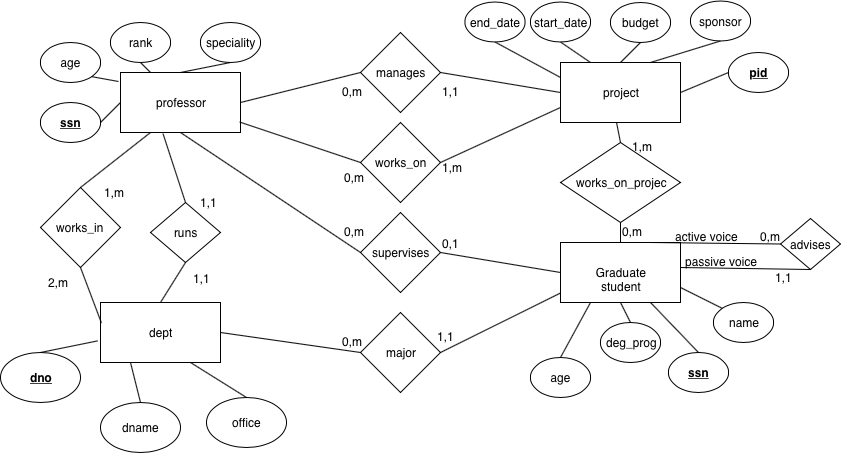

The diagram above was exported from draw.io. Its source (the exported page's mxGraphModel, read from the mxfile embedded in the PNG):
<mxGraphModel dx="1810" dy="447" grid="1" gridSize="10" guides="1" tooltips="1" connect="1" arrows="1" fold="1" page="1" pageScale="1" pageWidth="850" pageHeight="1100" math="0" shadow="0">
  <root>
    <mxCell id="0" />
    <mxCell id="1" parent="0" />
    <mxCell id="2" value="professor" style="rounded=0;whiteSpace=wrap;html=1;" parent="1" vertex="1">
      <mxGeometry x="20" y="100" width="120" height="60" as="geometry" />
    </mxCell>
    <mxCell id="3" value="age" style="ellipse;whiteSpace=wrap;html=1;" parent="1" vertex="1">
      <mxGeometry x="-60" y="70" width="60" height="40" as="geometry" />
    </mxCell>
    <mxCell id="4" value="&lt;b&gt;&lt;u&gt;ssn&lt;/u&gt;&lt;/b&gt;" style="ellipse;whiteSpace=wrap;html=1;" parent="1" vertex="1">
      <mxGeometry x="-60" y="130" width="60" height="40" as="geometry" />
    </mxCell>
    <mxCell id="5" value="speciality" style="ellipse;whiteSpace=wrap;html=1;" parent="1" vertex="1">
      <mxGeometry x="100" y="50" width="60" height="40" as="geometry" />
    </mxCell>
    <mxCell id="6" value="rank" style="ellipse;whiteSpace=wrap;html=1;" parent="1" vertex="1">
      <mxGeometry x="10" y="50" width="60" height="40" as="geometry" />
    </mxCell>
    <mxCell id="7" value="" style="endArrow=none;html=1;entryX=0;entryY=0.5;entryDx=0;entryDy=0;exitX=1;exitY=0.5;exitDx=0;exitDy=0;" parent="1" source="4" target="2" edge="1">
      <mxGeometry width="50" height="50" relative="1" as="geometry">
        <mxPoint y="230" as="sourcePoint" />
        <mxPoint x="50" y="180" as="targetPoint" />
      </mxGeometry>
    </mxCell>
    <mxCell id="8" value="project" style="rounded=0;whiteSpace=wrap;html=1;" parent="1" vertex="1">
      <mxGeometry x="460" y="90" width="120" height="60" as="geometry" />
    </mxCell>
    <mxCell id="9" value="sponsor" style="ellipse;whiteSpace=wrap;html=1;" parent="1" vertex="1">
      <mxGeometry x="590" y="28.5" width="60" height="40" as="geometry" />
    </mxCell>
    <mxCell id="10" value="&lt;b&gt;&lt;u&gt;pid&lt;/u&gt;&lt;/b&gt;" style="ellipse;whiteSpace=wrap;html=1;" parent="1" vertex="1">
      <mxGeometry x="628" y="80" width="60" height="40" as="geometry" />
    </mxCell>
    <mxCell id="11" value="budget" style="ellipse;whiteSpace=wrap;html=1;" parent="1" vertex="1">
      <mxGeometry x="510" y="30" width="60" height="40" as="geometry" />
    </mxCell>
    <mxCell id="12" value="start_date" style="ellipse;whiteSpace=wrap;html=1;" parent="1" vertex="1">
      <mxGeometry x="430" y="29.5" width="60" height="40" as="geometry" />
    </mxCell>
    <mxCell id="13" value="end_date" style="ellipse;whiteSpace=wrap;html=1;" parent="1" vertex="1">
      <mxGeometry x="364.5" y="29.5" width="60" height="40" as="geometry" />
    </mxCell>
    <mxCell id="14" value="Graduate student" style="rounded=0;whiteSpace=wrap;html=1;" parent="1" vertex="1">
      <mxGeometry x="460" y="270" width="120" height="60" as="geometry" />
    </mxCell>
    <mxCell id="15" value="name" style="ellipse;whiteSpace=wrap;html=1;" parent="1" vertex="1">
      <mxGeometry x="613" y="330" width="60" height="40" as="geometry" />
    </mxCell>
    <mxCell id="16" value="deg_prog" style="ellipse;whiteSpace=wrap;html=1;" parent="1" vertex="1">
      <mxGeometry x="500" y="350" width="60" height="40" as="geometry" />
    </mxCell>
    <mxCell id="17" value="age" style="ellipse;whiteSpace=wrap;html=1;" parent="1" vertex="1">
      <mxGeometry x="430" y="385" width="60" height="40" as="geometry" />
    </mxCell>
    <mxCell id="18" value="&lt;b&gt;&lt;u&gt;ssn&lt;/u&gt;&lt;/b&gt;" style="ellipse;whiteSpace=wrap;html=1;" parent="1" vertex="1">
      <mxGeometry x="568" y="380" width="60" height="40" as="geometry" />
    </mxCell>
    <mxCell id="19" value="manages" style="rhombus;whiteSpace=wrap;html=1;" parent="1" vertex="1">
      <mxGeometry x="260" y="60" width="80" height="80" as="geometry" />
    </mxCell>
    <mxCell id="20" value="" style="endArrow=none;html=1;entryX=0;entryY=0.5;entryDx=0;entryDy=0;exitX=1;exitY=0.5;exitDx=0;exitDy=0;" parent="1" source="2" target="19" edge="1">
      <mxGeometry width="50" height="50" relative="1" as="geometry">
        <mxPoint x="170" y="170" as="sourcePoint" />
        <mxPoint x="220" y="120" as="targetPoint" />
      </mxGeometry>
    </mxCell>
    <mxCell id="21" value="" style="endArrow=none;html=1;exitX=1;exitY=0.5;exitDx=0;exitDy=0;entryX=0;entryY=0.5;entryDx=0;entryDy=0;" parent="1" source="19" target="8" edge="1">
      <mxGeometry width="50" height="50" relative="1" as="geometry">
        <mxPoint x="390" y="170" as="sourcePoint" />
        <mxPoint x="440" y="120" as="targetPoint" />
      </mxGeometry>
    </mxCell>
    <mxCell id="22" value="0,m" style="text;html=1;resizable=0;points=[];autosize=1;align=left;verticalAlign=top;spacingTop=-4;" parent="1" vertex="1">
      <mxGeometry x="240" y="110" width="40" height="10" as="geometry" />
    </mxCell>
    <mxCell id="23" value="1,1" style="text;html=1;resizable=0;points=[];autosize=1;align=left;verticalAlign=top;spacingTop=-4;" parent="1" vertex="1">
      <mxGeometry x="340" y="110" width="30" height="10" as="geometry" />
    </mxCell>
    <mxCell id="24" value="works_on" style="rhombus;whiteSpace=wrap;html=1;" parent="1" vertex="1">
      <mxGeometry x="260" y="150" width="80" height="80" as="geometry" />
    </mxCell>
    <mxCell id="25" value="" style="endArrow=none;html=1;entryX=0;entryY=0.5;entryDx=0;entryDy=0;exitX=0.992;exitY=0.825;exitDx=0;exitDy=0;exitPerimeter=0;" parent="1" source="2" target="24" edge="1">
      <mxGeometry width="50" height="50" relative="1" as="geometry">
        <mxPoint x="130" y="200" as="sourcePoint" />
        <mxPoint x="210" y="190" as="targetPoint" />
      </mxGeometry>
    </mxCell>
    <mxCell id="26" value="" style="endArrow=none;html=1;exitX=1;exitY=0.5;exitDx=0;exitDy=0;entryX=0;entryY=0.75;entryDx=0;entryDy=0;" parent="1" source="24" target="8" edge="1">
      <mxGeometry width="50" height="50" relative="1" as="geometry">
        <mxPoint x="380" y="240" as="sourcePoint" />
        <mxPoint x="450" y="190" as="targetPoint" />
      </mxGeometry>
    </mxCell>
    <mxCell id="27" value="0,m" style="text;html=1;resizable=0;points=[];autosize=1;align=left;verticalAlign=top;spacingTop=-4;" parent="1" vertex="1">
      <mxGeometry x="242" y="196" width="40" height="10" as="geometry" />
    </mxCell>
    <mxCell id="28" value="1,m" style="text;html=1;resizable=0;points=[];autosize=1;align=left;verticalAlign=top;spacingTop=-4;" parent="1" vertex="1">
      <mxGeometry x="340" y="186" width="40" height="10" as="geometry" />
    </mxCell>
    <mxCell id="29" value="works_on_projec" style="rhombus;whiteSpace=wrap;html=1;" parent="1" vertex="1">
      <mxGeometry x="460" y="170" width="120" height="80" as="geometry" />
    </mxCell>
    <mxCell id="30" value="" style="endArrow=none;html=1;entryX=0.467;entryY=1;entryDx=0;entryDy=0;entryPerimeter=0;exitX=0.5;exitY=0;exitDx=0;exitDy=0;" parent="1" source="29" target="8" edge="1">
      <mxGeometry width="50" height="50" relative="1" as="geometry">
        <mxPoint x="580" y="210" as="sourcePoint" />
        <mxPoint x="630" y="160" as="targetPoint" />
      </mxGeometry>
    </mxCell>
    <mxCell id="31" value="" style="endArrow=none;html=1;entryX=0.5;entryY=1;entryDx=0;entryDy=0;" parent="1" source="14" target="29" edge="1">
      <mxGeometry width="50" height="50" relative="1" as="geometry">
        <mxPoint x="560" y="290" as="sourcePoint" />
        <mxPoint x="610" y="240" as="targetPoint" />
      </mxGeometry>
    </mxCell>
    <mxCell id="32" value="1,m" style="text;html=1;resizable=0;points=[];autosize=1;align=left;verticalAlign=top;spacingTop=-4;" parent="1" vertex="1">
      <mxGeometry x="530" y="165" width="40" height="10" as="geometry" />
    </mxCell>
    <mxCell id="33" value="0,m" style="text;html=1;resizable=0;points=[];autosize=1;align=left;verticalAlign=top;spacingTop=-4;" parent="1" vertex="1">
      <mxGeometry x="520" y="250" width="40" height="10" as="geometry" />
    </mxCell>
    <mxCell id="34" value="supervises" style="rhombus;whiteSpace=wrap;html=1;" parent="1" vertex="1">
      <mxGeometry x="260" y="240" width="80" height="80" as="geometry" />
    </mxCell>
    <mxCell id="35" value="" style="endArrow=none;html=1;entryX=0;entryY=0.5;entryDx=0;entryDy=0;exitX=0.5;exitY=1;exitDx=0;exitDy=0;" parent="1" source="2" target="34" edge="1">
      <mxGeometry width="50" height="50" relative="1" as="geometry">
        <mxPoint x="160" y="290" as="sourcePoint" />
        <mxPoint x="210" y="240" as="targetPoint" />
      </mxGeometry>
    </mxCell>
    <mxCell id="36" value="" style="endArrow=none;html=1;exitX=1;exitY=0.5;exitDx=0;exitDy=0;entryX=0;entryY=0.5;entryDx=0;entryDy=0;" parent="1" source="34" target="14" edge="1">
      <mxGeometry width="50" height="50" relative="1" as="geometry">
        <mxPoint x="350" y="320" as="sourcePoint" />
        <mxPoint x="400" y="270" as="targetPoint" />
      </mxGeometry>
    </mxCell>
    <mxCell id="37" value="0,m" style="text;html=1;resizable=0;points=[];autosize=1;align=left;verticalAlign=top;spacingTop=-4;" parent="1" vertex="1">
      <mxGeometry x="242" y="250" width="40" height="10" as="geometry" />
    </mxCell>
    <mxCell id="38" value="0,1" style="text;html=1;resizable=0;points=[];autosize=1;align=left;verticalAlign=top;spacingTop=-4;" parent="1" vertex="1">
      <mxGeometry x="340" y="261.5" width="30" height="10" as="geometry" />
    </mxCell>
    <mxCell id="39" value="dept" style="rounded=0;whiteSpace=wrap;html=1;" parent="1" vertex="1">
      <mxGeometry y="330" width="120" height="60" as="geometry" />
    </mxCell>
    <mxCell id="40" value="office" style="ellipse;whiteSpace=wrap;html=1;" parent="1" vertex="1">
      <mxGeometry x="106" y="425" width="80" height="50" as="geometry" />
    </mxCell>
    <mxCell id="41" value="dname" style="ellipse;whiteSpace=wrap;html=1;" parent="1" vertex="1">
      <mxGeometry y="430" width="80" height="50" as="geometry" />
    </mxCell>
    <mxCell id="42" value="&lt;b&gt;&lt;u&gt;dno&lt;/u&gt;&lt;/b&gt;" style="ellipse;whiteSpace=wrap;html=1;" parent="1" vertex="1">
      <mxGeometry x="-100" y="380" width="80" height="50" as="geometry" />
    </mxCell>
    <mxCell id="43" value="runs" style="rhombus;whiteSpace=wrap;html=1;" parent="1" vertex="1">
      <mxGeometry x="50" y="230" width="70" height="60" as="geometry" />
    </mxCell>
    <mxCell id="44" value="" style="endArrow=none;html=1;entryX=0.5;entryY=1;entryDx=0;entryDy=0;exitX=0.5;exitY=0;exitDx=0;exitDy=0;" parent="1" source="39" target="43" edge="1">
      <mxGeometry width="50" height="50" relative="1" as="geometry">
        <mxPoint x="30" y="330" as="sourcePoint" />
        <mxPoint x="80" y="280" as="targetPoint" />
      </mxGeometry>
    </mxCell>
    <mxCell id="45" value="" style="endArrow=none;html=1;entryX=0.354;entryY=1.017;entryDx=0;entryDy=0;entryPerimeter=0;exitX=0.5;exitY=0;exitDx=0;exitDy=0;" parent="1" source="43" target="2" edge="1">
      <mxGeometry width="50" height="50" relative="1" as="geometry">
        <mxPoint x="40" y="340" as="sourcePoint" />
        <mxPoint x="90" y="290" as="targetPoint" />
      </mxGeometry>
    </mxCell>
    <mxCell id="46" value="1,1" style="text;html=1;resizable=0;points=[];autosize=1;align=left;verticalAlign=top;spacingTop=-4;" parent="1" vertex="1">
      <mxGeometry x="91" y="297" width="30" height="10" as="geometry" />
    </mxCell>
    <mxCell id="47" value="1,1" style="text;html=1;resizable=0;points=[];autosize=1;align=left;verticalAlign=top;spacingTop=-4;" parent="1" vertex="1">
      <mxGeometry x="98" y="221" width="30" height="10" as="geometry" />
    </mxCell>
    <mxCell id="48" value="works_in&amp;nbsp;" style="rhombus;whiteSpace=wrap;html=1;" parent="1" vertex="1">
      <mxGeometry x="-60" y="215" width="80" height="80" as="geometry" />
    </mxCell>
    <mxCell id="49" value="" style="endArrow=none;html=1;entryX=0.25;entryY=1;entryDx=0;entryDy=0;exitX=0.5;exitY=0;exitDx=0;exitDy=0;" parent="1" source="48" target="2" edge="1">
      <mxGeometry width="50" height="50" relative="1" as="geometry">
        <mxPoint x="20" y="250" as="sourcePoint" />
        <mxPoint x="70" y="200" as="targetPoint" />
      </mxGeometry>
    </mxCell>
    <mxCell id="50" value="" style="endArrow=none;html=1;entryX=0.5;entryY=1;entryDx=0;entryDy=0;exitX=0.008;exitY=0.342;exitDx=0;exitDy=0;exitPerimeter=0;" parent="1" source="39" target="48" edge="1">
      <mxGeometry width="50" height="50" relative="1" as="geometry">
        <mxPoint x="-20" y="360" as="sourcePoint" />
        <mxPoint x="30" y="310" as="targetPoint" />
      </mxGeometry>
    </mxCell>
    <mxCell id="51" value="1,m" style="text;html=1;resizable=0;points=[];autosize=1;align=left;verticalAlign=top;spacingTop=-4;" parent="1" vertex="1">
      <mxGeometry x="2" y="211" width="40" height="10" as="geometry" />
    </mxCell>
    <mxCell id="52" value="2,m" style="text;html=1;resizable=0;points=[];autosize=1;align=left;verticalAlign=top;spacingTop=-4;" parent="1" vertex="1">
      <mxGeometry x="-54" y="301" width="40" height="10" as="geometry" />
    </mxCell>
    <mxCell id="53" value="major" style="rhombus;whiteSpace=wrap;html=1;" parent="1" vertex="1">
      <mxGeometry x="260" y="340" width="80" height="80" as="geometry" />
    </mxCell>
    <mxCell id="54" value="" style="endArrow=none;html=1;exitX=1;exitY=0.5;exitDx=0;exitDy=0;entryX=0;entryY=0.5;entryDx=0;entryDy=0;" parent="1" source="39" target="53" edge="1">
      <mxGeometry width="50" height="50" relative="1" as="geometry">
        <mxPoint x="140" y="370" as="sourcePoint" />
        <mxPoint x="190" y="320" as="targetPoint" />
      </mxGeometry>
    </mxCell>
    <mxCell id="55" value="" style="endArrow=none;html=1;exitX=1;exitY=0.5;exitDx=0;exitDy=0;entryX=0;entryY=0.842;entryDx=0;entryDy=0;entryPerimeter=0;" parent="1" source="53" target="14" edge="1">
      <mxGeometry width="50" height="50" relative="1" as="geometry">
        <mxPoint x="130" y="370" as="sourcePoint" />
        <mxPoint x="270" y="390" as="targetPoint" />
      </mxGeometry>
    </mxCell>
    <mxCell id="56" value="1,1" style="text;html=1;resizable=0;points=[];autosize=1;align=left;verticalAlign=top;spacingTop=-4;" parent="1" vertex="1">
      <mxGeometry x="334.5" y="355" width="30" height="10" as="geometry" />
    </mxCell>
    <mxCell id="57" value="0,m" style="text;html=1;resizable=0;points=[];autosize=1;align=left;verticalAlign=top;spacingTop=-4;" parent="1" vertex="1">
      <mxGeometry x="240" y="360" width="40" height="10" as="geometry" />
    </mxCell>
    <mxCell id="58" value="advises" style="rhombus;whiteSpace=wrap;html=1;" parent="1" vertex="1">
      <mxGeometry x="680" y="246" width="60" height="51" as="geometry" />
    </mxCell>
    <mxCell id="59" value="" style="endArrow=none;html=1;exitX=0.75;exitY=0;exitDx=0;exitDy=0;entryX=0;entryY=0.5;entryDx=0;entryDy=0;" parent="1" source="14" target="58" edge="1">
      <mxGeometry width="50" height="50" relative="1" as="geometry">
        <mxPoint x="580" y="260" as="sourcePoint" />
        <mxPoint x="630" y="210" as="targetPoint" />
      </mxGeometry>
    </mxCell>
    <mxCell id="60" value="" style="endArrow=none;html=1;entryX=0.5;entryY=1;entryDx=0;entryDy=0;exitX=1;exitY=0.417;exitDx=0;exitDy=0;exitPerimeter=0;" parent="1" source="14" target="58" edge="1">
      <mxGeometry width="50" height="50" relative="1" as="geometry">
        <mxPoint x="660" y="320" as="sourcePoint" />
        <mxPoint x="710" y="270" as="targetPoint" />
      </mxGeometry>
    </mxCell>
    <mxCell id="61" value="0,m" style="text;html=1;resizable=0;points=[];autosize=1;align=left;verticalAlign=top;spacingTop=-4;" parent="1" vertex="1">
      <mxGeometry x="658" y="255" width="40" height="10" as="geometry" />
    </mxCell>
    <mxCell id="62" value="1,1" style="text;html=1;resizable=0;points=[];autosize=1;align=left;verticalAlign=top;spacingTop=-4;" parent="1" vertex="1">
      <mxGeometry x="673" y="296" width="30" height="10" as="geometry" />
    </mxCell>
    <mxCell id="GUlpvamb_w0PjLZpGj55-62" value="" style="endArrow=none;html=1;entryX=1;entryY=1;entryDx=0;entryDy=0;exitX=-0.017;exitY=0.15;exitDx=0;exitDy=0;exitPerimeter=0;" edge="1" parent="1" source="2" target="3">
      <mxGeometry width="50" height="50" relative="1" as="geometry">
        <mxPoint x="10" y="150" as="sourcePoint" />
        <mxPoint x="60" y="100" as="targetPoint" />
      </mxGeometry>
    </mxCell>
    <mxCell id="GUlpvamb_w0PjLZpGj55-63" value="" style="endArrow=none;html=1;exitX=0.5;exitY=1;exitDx=0;exitDy=0;entryX=0.5;entryY=0;entryDx=0;entryDy=0;" edge="1" parent="1" source="5" target="2">
      <mxGeometry width="50" height="50" relative="1" as="geometry">
        <mxPoint x="27.960000000000036" y="119" as="sourcePoint" />
        <mxPoint x="110" y="100" as="targetPoint" />
      </mxGeometry>
    </mxCell>
    <mxCell id="GUlpvamb_w0PjLZpGj55-64" value="" style="endArrow=none;html=1;entryX=0.5;entryY=1;entryDx=0;entryDy=0;exitX=0.25;exitY=0;exitDx=0;exitDy=0;" edge="1" parent="1" source="2" target="6">
      <mxGeometry width="50" height="50" relative="1" as="geometry">
        <mxPoint x="37.960000000000036" y="129" as="sourcePoint" />
        <mxPoint x="11.21320343559637" y="124.14213562373084" as="targetPoint" />
      </mxGeometry>
    </mxCell>
    <mxCell id="GUlpvamb_w0PjLZpGj55-65" value="" style="endArrow=none;html=1;exitX=0.75;exitY=0;exitDx=0;exitDy=0;entryX=0.5;entryY=1;entryDx=0;entryDy=0;" edge="1" parent="1" source="8" target="9">
      <mxGeometry width="50" height="50" relative="1" as="geometry">
        <mxPoint x="550" y="80" as="sourcePoint" />
        <mxPoint x="300" as="targetPoint" />
      </mxGeometry>
    </mxCell>
    <mxCell id="GUlpvamb_w0PjLZpGj55-67" value="" style="endArrow=none;html=1;entryX=0.5;entryY=0;entryDx=0;entryDy=0;exitX=0.5;exitY=1;exitDx=0;exitDy=0;" edge="1" parent="1" source="11" target="8">
      <mxGeometry width="50" height="50" relative="1" as="geometry">
        <mxPoint x="260" y="60" as="sourcePoint" />
        <mxPoint x="310" y="10" as="targetPoint" />
      </mxGeometry>
    </mxCell>
    <mxCell id="GUlpvamb_w0PjLZpGj55-68" value="" style="endArrow=none;html=1;entryX=0.25;entryY=0;entryDx=0;entryDy=0;exitX=0.5;exitY=1;exitDx=0;exitDy=0;" edge="1" parent="1" source="12" target="8">
      <mxGeometry width="50" height="50" relative="1" as="geometry">
        <mxPoint x="270" y="70" as="sourcePoint" />
        <mxPoint x="320" y="20" as="targetPoint" />
      </mxGeometry>
    </mxCell>
    <mxCell id="GUlpvamb_w0PjLZpGj55-69" value="" style="endArrow=none;html=1;entryX=0;entryY=0.25;entryDx=0;entryDy=0;exitX=0.5;exitY=1;exitDx=0;exitDy=0;" edge="1" parent="1" source="13" target="8">
      <mxGeometry width="50" height="50" relative="1" as="geometry">
        <mxPoint x="280" y="80" as="sourcePoint" />
        <mxPoint x="330" y="30" as="targetPoint" />
      </mxGeometry>
    </mxCell>
    <mxCell id="GUlpvamb_w0PjLZpGj55-70" value="" style="endArrow=none;html=1;entryX=0;entryY=0.5;entryDx=0;entryDy=0;exitX=1;exitY=0.5;exitDx=0;exitDy=0;" edge="1" parent="1" source="8" target="10">
      <mxGeometry width="50" height="50" relative="1" as="geometry">
        <mxPoint x="590" y="180" as="sourcePoint" />
        <mxPoint x="640" y="130" as="targetPoint" />
      </mxGeometry>
    </mxCell>
    <mxCell id="GUlpvamb_w0PjLZpGj55-71" value="" style="endArrow=none;html=1;entryX=-0.022;entryY=0.639;entryDx=0;entryDy=0;entryPerimeter=0;exitX=0.5;exitY=0;exitDx=0;exitDy=0;" edge="1" parent="1" source="42" target="39">
      <mxGeometry width="50" height="50" relative="1" as="geometry">
        <mxPoint x="-110" y="360" as="sourcePoint" />
        <mxPoint x="-60" y="310" as="targetPoint" />
      </mxGeometry>
    </mxCell>
    <mxCell id="GUlpvamb_w0PjLZpGj55-72" value="" style="endArrow=none;html=1;entryX=0.25;entryY=1;entryDx=0;entryDy=0;exitX=0.5;exitY=0;exitDx=0;exitDy=0;" edge="1" parent="1" source="41" target="39">
      <mxGeometry width="50" height="50" relative="1" as="geometry">
        <mxPoint x="140" y="480" as="sourcePoint" />
        <mxPoint x="190" y="430" as="targetPoint" />
      </mxGeometry>
    </mxCell>
    <mxCell id="GUlpvamb_w0PjLZpGj55-73" value="" style="endArrow=none;html=1;entryX=0.75;entryY=1;entryDx=0;entryDy=0;exitX=0.5;exitY=0;exitDx=0;exitDy=0;" edge="1" parent="1" source="40" target="39">
      <mxGeometry width="50" height="50" relative="1" as="geometry">
        <mxPoint x="100" y="420" as="sourcePoint" />
        <mxPoint x="150" y="370" as="targetPoint" />
      </mxGeometry>
    </mxCell>
    <mxCell id="GUlpvamb_w0PjLZpGj55-74" value="" style="endArrow=none;html=1;entryX=0.25;entryY=1;entryDx=0;entryDy=0;exitX=0.5;exitY=0;exitDx=0;exitDy=0;" edge="1" parent="1" source="17" target="14">
      <mxGeometry width="50" height="50" relative="1" as="geometry">
        <mxPoint x="470" y="390" as="sourcePoint" />
        <mxPoint x="520" y="340" as="targetPoint" />
      </mxGeometry>
    </mxCell>
    <mxCell id="GUlpvamb_w0PjLZpGj55-75" value="" style="endArrow=none;html=1;entryX=0.5;entryY=1;entryDx=0;entryDy=0;exitX=0.5;exitY=0;exitDx=0;exitDy=0;" edge="1" parent="1" source="16" target="14">
      <mxGeometry width="50" height="50" relative="1" as="geometry">
        <mxPoint x="510" y="370" as="sourcePoint" />
        <mxPoint x="560" y="320" as="targetPoint" />
      </mxGeometry>
    </mxCell>
    <mxCell id="GUlpvamb_w0PjLZpGj55-76" value="" style="endArrow=none;html=1;entryX=0.75;entryY=1;entryDx=0;entryDy=0;exitX=0.5;exitY=0;exitDx=0;exitDy=0;" edge="1" parent="1" source="18" target="14">
      <mxGeometry width="50" height="50" relative="1" as="geometry">
        <mxPoint x="600" y="430" as="sourcePoint" />
        <mxPoint x="650" y="380" as="targetPoint" />
      </mxGeometry>
    </mxCell>
    <mxCell id="GUlpvamb_w0PjLZpGj55-77" value="" style="endArrow=none;html=1;entryX=1;entryY=0.75;entryDx=0;entryDy=0;exitX=0;exitY=0;exitDx=0;exitDy=0;" edge="1" parent="1" source="15" target="14">
      <mxGeometry width="50" height="50" relative="1" as="geometry">
        <mxPoint x="600" y="350" as="sourcePoint" />
        <mxPoint x="650" y="300" as="targetPoint" />
      </mxGeometry>
    </mxCell>
    <mxCell id="GUlpvamb_w0PjLZpGj55-78" value="active voice" style="text;html=1;resizable=0;points=[];autosize=1;align=left;verticalAlign=top;spacingTop=-4;" vertex="1" parent="1">
      <mxGeometry x="573" y="255" width="80" height="10" as="geometry" />
    </mxCell>
    <mxCell id="GUlpvamb_w0PjLZpGj55-79" value="passive voice&amp;nbsp;" style="text;html=1;resizable=0;points=[];autosize=1;align=left;verticalAlign=top;spacingTop=-4;" vertex="1" parent="1">
      <mxGeometry x="583" y="280" width="90" height="10" as="geometry" />
    </mxCell>
  </root>
</mxGraphModel>